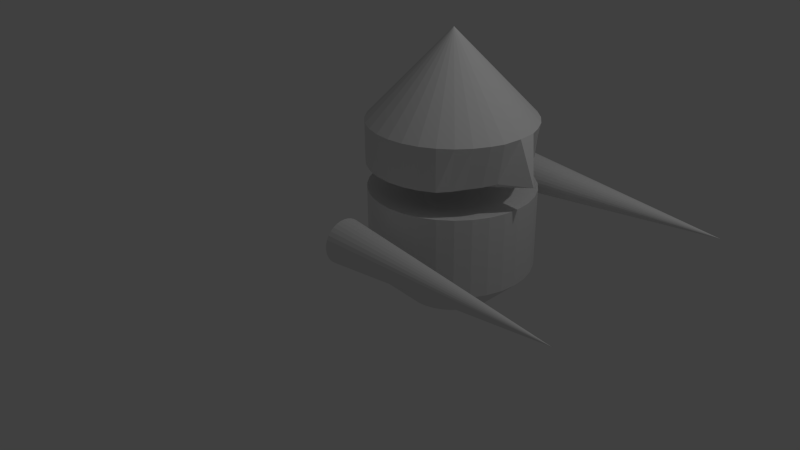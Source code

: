 # Source: robot2.blend  (saved by Blender 2.71.0; exported with 4.5.12 LTS)
import bpy
from mathutils import Matrix  # noqa: F401  (used for matrix-valued properties, if any)

bpy.ops.wm.read_factory_settings(use_empty=True)
scene = bpy.context.scene
scene.name = 'Scene'

# ---- collections
col_collection_1 = bpy.data.collections.new('Collection 1'); scene.collection.children.link(col_collection_1)

# ---- world
world_world = bpy.data.worlds.new('World'); scene.world = world_world
world_world.color = (0.05088, 0.05088, 0.05088)
world_world.use_sun_shadow = False
world_world.sun_shadow_jitter_overblur = 0.0
world_world.cycles.sampling_method = 'MANUAL'
world_world.cycles.sample_map_resolution = 256

# ---- cameras
cam_camera = bpy.data.cameras.new('Camera')
cam_camera.clip_end = 100.0
cam_camera.lens = 35.0
cam_camera.sensor_width = 32.0
cam_camera.sensor_height = 18.0
cam_camera.ortho_scale = 7.314
cam_camera.dof.focus_distance = 0.0
cam_camera.dof.aperture_fstop = 128.0

# ---- lights
light_lamp = bpy.data.lights.new('Lamp', 'POINT')
light_lamp.transmission_factor = 0.0
light_lamp.cutoff_distance = 30.0
light_lamp.energy = 100.0
light_lamp.shadow_buffer_clip_start = 1.001
light_lamp.shadow_soft_size = 0.1
light_lamp.shadow_maximum_resolution = 0.006
light_lamp.use_absolute_resolution = True
light_lamp.cycles.use_multiple_importance_sampling = False

# ---- meshes
me_cone_002 = bpy.data.meshes.new('Cone.002')
me_cone_002.from_pydata([(1.108e-07, 12.27, -1.0), (0.1951, 12.25, -1.0), (0.3827, 12.19, -1.0), (0.5556, 12.1, -1.0), (0.7071, 11.98, -1.0), (0.8315, 11.83, -1.0), (0.9239, 11.65, -1.0), (0.9808, 11.47, -1.0), (1.0, 11.27, -1.0), (-6.589e-06, 11.27, 0.1793), (0.9808, 11.08, -1.0), (0.9239, 10.89, -1.0), (0.8315, 10.71, -1.0), (0.7071, 10.56, -1.0), (0.5556, 10.44, -1.0), (0.3827, 10.35, -1.0), (0.1951, 10.29, -1.0), (-2.15e-07, 10.27, -1.0), (-0.1951, 10.29, -1.0), (-0.3827, 10.35, -1.0), (-0.5556, 10.44, -1.0), (-0.7071, 10.56, -1.0), (-0.8315, 10.71, -1.0), (-0.9239, 10.89, -1.0), (-0.9808, 11.08, -1.0), (-1.0, 11.27, -1.0), (-0.9808, 11.47, -1.0), (-0.9239, 11.65, -1.0), (-0.8315, 11.83, -1.0), (-0.7071, 11.98, -1.0), (-0.5556, 12.1, -1.0), (-0.3827, 12.19, -1.0), (-0.1951, 12.25, -1.0), (5.692e-07, 11.66, -1.061), (0.07544, 11.65, -1.061), (0.148, 11.63, -1.061), (0.2148, 11.59, -1.061), (0.2734, 11.54, -1.061), (0.3215, 11.49, -1.061), (0.3573, 11.42, -1.061), (0.3793, 11.35, -1.061), (0.3867, 11.27, -1.061), (0.3793, 11.19, -1.061), (0.3573, 11.12, -1.061), (0.3215, 11.06, -1.061), (0.2734, 11.0, -1.061), (0.2148, 10.95, -1.061), (0.148, 10.91, -1.061), (0.07544, 10.89, -1.061), (4.432e-07, 10.88, -1.061), (-0.07544, 10.89, -1.061), (-0.148, 10.91, -1.061), (-0.2148, 10.95, -1.061), (-0.2734, 11.0, -1.061), (-0.3215, 11.06, -1.061), (-0.3573, 11.12, -1.061), (-0.3793, 11.19, -1.061), (-0.3867, 11.27, -1.061), (-0.3793, 11.35, -1.061), (-0.3573, 11.42, -1.061), (-0.3215, 11.49, -1.061), (-0.2734, 11.54, -1.061), (-0.2148, 11.59, -1.061), (-0.148, 11.63, -1.061), (-0.07544, 11.65, -1.061), (2.651, 9.588, -0.9282), (-1.051, 9.588, -0.9282), (2.651, 9.515, -0.8471), (-1.051, 9.515, -0.8471), (2.651, 9.298, -0.7692), (-1.051, 9.298, -0.7692), (2.651, 8.946, -0.6974), (-1.051, 8.946, -0.6974), (2.651, 8.472, -0.6344), (-1.051, 8.472, -0.6344), (2.651, 7.894, -0.5828), (-1.051, 7.894, -0.5828), (2.651, 7.236, -0.5444), (-1.051, 7.236, -0.5444), (2.651, 6.521, -0.5207), (-1.051, 6.521, -0.5207), (2.651, 5.777, -0.5127), (-1.051, 5.777, -0.5127), (2.651, 5.034, -0.5207), (-1.051, 5.034, -0.5207), (2.651, 4.319, -0.5444), (-1.051, 4.319, -0.5444), (2.651, 3.66, -0.5828), (-1.051, 3.66, -0.5828), (2.651, 3.083, -0.6344), (-1.051, 3.083, -0.6344), (2.651, 2.609, -0.6974), (-1.051, 2.609, -0.6974), (2.651, 2.257, -0.7692), (-1.051, 2.257, -0.7692), (2.651, 2.04, -0.8471), (-1.051, 2.04, -0.8471), (2.651, 1.967, -0.9282), (-1.051, 1.967, -0.9282), (2.651, 2.04, -1.009), (-1.051, 2.04, -1.009), (2.651, 2.257, -1.087), (-1.051, 2.257, -1.087), (2.651, 2.609, -1.159), (-1.051, 2.609, -1.159), (2.651, 3.083, -1.222), (-1.051, 3.083, -1.222), (2.651, 3.66, -1.274), (-1.051, 3.66, -1.274), (2.651, 4.319, -1.312), (-1.051, 4.319, -1.312), (2.651, 5.034, -1.336), (-1.051, 5.034, -1.336), (2.651, 5.777, -1.344), (-1.051, 5.777, -1.344), (2.651, 6.521, -1.336), (-1.051, 6.521, -1.336), (2.651, 7.236, -1.312), (-1.051, 7.236, -1.312), (2.651, 7.894, -1.274), (-1.051, 7.894, -1.274), (2.651, 8.472, -1.222), (-1.051, 8.472, -1.222), (2.651, 8.946, -1.159), (-1.051, 8.946, -1.159), (2.651, 9.298, -1.087), (-1.051, 9.298, -1.087), (2.651, 9.515, -1.009), (-1.051, 9.515, -1.009), (-0.3691, 7.04, -0.9282), (-0.3691, 7.016, -0.9013), (-0.3691, 6.944, -0.8755), (-0.3691, 6.827, -0.8517), (-0.3691, 6.67, -0.8308), (-0.3691, 6.479, -0.8137), (-0.3691, 6.261, -0.801), (-0.3691, 6.024, -0.7932), (-0.3691, 5.777, -0.7905), (-0.3691, 5.531, -0.7932), (-0.3691, 5.294, -0.801), (-0.3691, 5.076, -0.8137), (-0.3691, 4.885, -0.8308), (-0.3691, 4.728, -0.8517), (-0.3691, 4.611, -0.8755), (-0.3691, 4.539, -0.9013), (-0.3691, 4.515, -0.9282), (-0.3691, 4.539, -0.955), (-0.3691, 4.611, -0.9808), (-0.3691, 4.728, -1.005), (-0.3691, 4.885, -1.025), (-0.3691, 5.076, -1.043), (-0.3691, 5.294, -1.055), (-0.3691, 5.531, -1.063), (-0.3691, 5.777, -1.066), (-0.3691, 6.024, -1.063), (-0.3691, 6.261, -1.055), (-0.3691, 6.479, -1.043), (-0.3691, 6.67, -1.025), (-0.3691, 6.827, -1.005), (-0.3691, 6.944, -0.9808), (-0.3691, 7.016, -0.955), (4.292, 7.877, -0.9282), (4.292, 7.836, -0.8835), (4.292, 7.717, -0.8406), (4.292, 7.523, -0.801), (4.292, 7.262, -0.7663), (4.292, 6.944, -0.7379), (4.292, 6.581, -0.7167), (4.292, 6.187, -0.7037), (4.292, 5.777, -0.6993), (4.292, 5.368, -0.7037), (4.292, 4.974, -0.7167), (4.292, 4.611, -0.7379), (4.292, 4.293, -0.7663), (4.292, 4.032, -0.801), (4.292, 3.838, -0.8406), (4.292, 3.719, -0.8835), (4.292, 3.678, -0.9282), (4.292, 3.719, -0.9728), (4.292, 3.838, -1.016), (4.292, 4.032, -1.055), (4.292, 4.293, -1.09), (4.292, 4.611, -1.118), (4.292, 4.974, -1.14), (4.292, 5.368, -1.153), (4.292, 5.777, -1.157), (4.292, 6.187, -1.153), (4.292, 6.581, -1.14), (4.292, 6.944, -1.118), (4.292, 7.262, -1.09), (4.292, 7.523, -1.055), (4.292, 7.717, -1.016), (4.292, 7.836, -0.9728), (-4.162, 9.503, -0.8519), (-4.162, 8.934, -0.7021), (-4.162, 7.882, -0.5875), (-4.162, 7.224, -0.5491), (-8.105, 5.765, -0.9329), (-4.162, 3.648, -0.5875), (-4.162, 3.071, -0.6392), (-4.162, 2.597, -0.7021), (-4.162, 2.245, -0.7739), (-4.162, 2.028, -0.8519), (-4.162, 2.028, -1.014), (-4.162, 2.245, -1.092), (-4.162, 5.765, -1.348), (-4.162, 8.46, -1.227), (-4.162, 8.934, -1.164), (-4.162, 9.503, -1.014), (-2.257, 9.576, -0.9329), (-2.257, 9.503, -0.8519), (-2.257, 9.286, -0.7739), (-2.257, 8.934, -0.7021), (-2.257, 8.46, -0.6635), (-2.257, 7.882, -0.6334), (-2.257, 7.224, -0.5951), (-2.257, 6.509, -0.5714), (-2.257, 5.765, -0.4315), (-2.257, 5.022, -0.5714), (-2.257, 4.307, -0.5951), (-2.257, 3.648, -0.6334), (-2.257, 3.071, -0.6635), (-2.257, 2.597, -0.7021), (-2.257, 2.245, -0.7739), (-2.257, 2.028, -0.8519), (-2.257, 1.955, -0.9329), (-2.257, 2.028, -1.014), (-2.257, 2.245, -1.092), (-2.257, 2.597, -1.164), (-2.257, 3.071, -1.227), (-2.257, 3.648, -1.278), (-2.257, 4.307, -1.317), (-2.257, 5.022, -1.34), (-2.257, 5.765, -1.348), (-2.257, 6.509, -1.34), (-2.257, 7.224, -1.317), (-2.257, 7.882, -1.278), (-2.257, 8.46, -1.227), (-2.257, 8.934, -1.164), (-2.257, 9.286, -1.092), (-2.257, 9.503, -1.014), (-4.162, 9.286, -1.092), (-4.162, 7.882, -1.278), (-4.162, 7.224, -1.317), (-4.162, 6.509, -1.34), (-4.162, 5.022, -1.34), (-4.162, 4.307, -1.317), (-4.162, 3.648, -1.278), (-4.162, 3.071, -1.227), (-4.162, 2.597, -1.164), (-4.162, 1.955, -0.9329), (-4.162, 4.307, -0.5491), (-4.162, 4.873, -0.5255), (-4.162, 5.765, -0.5175), (-4.162, 6.658, -0.5255), (-4.162, 8.46, -0.6392), (-4.162, 9.286, -0.7739), (-4.162, 9.576, -0.9329), (-1.439, 7.284, -0.9329), (-1.439, 7.255, -0.9006), (-1.439, 7.169, -0.8695), (-1.439, 7.028, -0.8409), (-1.439, 6.839, -0.8158), (-1.439, 6.609, -0.7952), (-1.439, 6.347, -0.7799), (-1.439, 6.062, -0.7705), (-1.439, 5.765, -0.7673), (-1.439, 5.469, -0.7705), (-1.439, 5.184, -0.7799), (-1.439, 4.922, -0.7952), (-1.439, 4.691, -0.8158), (-1.439, 4.503, -0.8409), (-1.439, 4.362, -0.8695), (-1.439, 4.276, -0.9006), (-1.439, 4.247, -0.9329), (-1.439, 4.276, -0.9652), (-1.439, 4.362, -0.9963), (-1.439, 4.503, -1.025), (-1.439, 4.691, -1.05), (-1.439, 4.922, -1.071), (-1.439, 5.184, -1.086), (-1.439, 5.469, -1.095), (-1.439, 5.765, -1.098), (-1.439, 6.062, -1.095), (-1.439, 6.347, -1.086), (-1.439, 6.609, -1.071), (-1.439, 6.839, -1.05), (-1.439, 7.028, -1.025), (-1.439, 7.169, -0.9963), (-1.439, 7.255, -0.9652), (0.0, 1.0, -1.0), (0.1951, 0.9808, -1.0), (0.3827, 0.9239, -1.0), (0.5556, 0.8315, -1.0), (0.7071, 0.7071, -1.0), (0.8315, 0.5556, -1.0), (0.9239, 0.3827, -1.0), (0.9808, 0.1951, -1.0), (1.0, 7.55e-08, -1.0), (-6.851e-06, 0.0, 0.1793), (0.9808, -0.1951, -1.0), (0.9239, -0.3827, -1.0), (0.8315, -0.5556, -1.0), (0.7071, -0.7071, -1.0), (0.5556, -0.8315, -1.0), (0.3827, -0.9239, -1.0), (0.1951, -0.9808, -1.0), (-3.258e-07, -1.0, -1.0), (-0.1951, -0.9808, -1.0), (-0.3827, -0.9239, -1.0), (-0.5556, -0.8315, -1.0), (-0.7071, -0.7071, -1.0), (-0.8315, -0.5556, -1.0), (-0.9239, -0.3827, -1.0), (-0.9808, -0.1951, -1.0), (-1.0, 9.656e-07, -1.0), (-0.9808, 0.1951, -1.0), (-0.9239, 0.3827, -1.0), (-0.8315, 0.5556, -1.0), (-0.7071, 0.7071, -1.0), (-0.5556, 0.8315, -1.0), (-0.3827, 0.9239, -1.0), (-0.1951, 0.9808, -1.0), (4.662e-07, 0.3867, -1.061), (0.07544, 0.3793, -1.061), (0.148, 0.3573, -1.061), (0.2148, 0.3215, -1.061), (0.2734, 0.2734, -1.061), (0.3215, 0.2148, -1.061), (0.3573, 0.148, -1.061), (0.3793, 0.07544, -1.061), (0.3867, 2.04e-07, -1.061), (0.3793, -0.07544, -1.061), (0.3573, -0.148, -1.061), (0.3215, -0.2148, -1.061), (0.2734, -0.2734, -1.061), (0.2148, -0.3215, -1.061), (0.148, -0.3573, -1.061), (0.07544, -0.3793, -1.061), (3.402e-07, -0.3867, -1.061), (-0.07544, -0.3793, -1.061), (-0.148, -0.3573, -1.061), (-0.2148, -0.3215, -1.061), (-0.2734, -0.2734, -1.061), (-0.3215, -0.2148, -1.061), (-0.3573, -0.148, -1.061), (-0.3793, -0.07544, -1.061), (-0.3867, 5.482e-07, -1.061), (-0.3793, 0.07544, -1.061), (-0.3573, 0.148, -1.061), (-0.3215, 0.2148, -1.061), (-0.2734, 0.2734, -1.061), (-0.2148, 0.3215, -1.061), (-0.148, 0.3573, -1.061), (-0.07544, 0.3793, -1.061), (-2.257, 6.509, -0.5714), (-2.257, 5.022, -0.5714), (-1.439, 6.062, -0.7705), (-1.439, 5.765, -0.7673), (-1.439, 5.469, -0.7705)], [], [(31, 9, 32), (0, 9, 1), (30, 9, 31), (29, 9, 30), (28, 9, 29), (27, 9, 28), (26, 9, 27), (25, 9, 26), (24, 9, 25), (23, 9, 24), (22, 9, 23), (21, 9, 22), (20, 9, 21), (19, 9, 20), (18, 9, 19), (17, 9, 18), (16, 9, 17), (15, 9, 16), (14, 9, 15), (13, 9, 14), (12, 9, 13), (11, 9, 12), (10, 9, 11), (8, 9, 10), (7, 9, 8), (6, 9, 7), (5, 9, 6), (4, 9, 5), (3, 9, 4), (2, 9, 3), (32, 9, 0), (1, 9, 2), (25, 26, 58, 57), (33, 34, 35, 36, 37, 38, 39, 40, 41, 42, 43, 44, 45, 46, 47, 48, 49, 50, 51, 52, 53, 54, 55, 56, 57, 58, 59, 60, 61, 62, 63, 64), (14, 15, 47, 46), (24, 25, 57, 56), (7, 8, 41, 40), (13, 14, 46, 45), (23, 24, 56, 55), (6, 7, 40, 39), (12, 13, 45, 44), (22, 23, 55, 54), (0, 1, 34, 33), (5, 6, 39, 38), (11, 12, 44, 43), (21, 22, 54, 53), (4, 5, 38, 37), (10, 11, 43, 42), (31, 32, 64, 63), (20, 21, 53, 52), (3, 4, 37, 36), (8, 10, 42, 41), (30, 31, 63, 62), (19, 20, 52, 51), (2, 3, 36, 35), (29, 30, 62, 61), (18, 19, 51, 50), (1, 2, 35, 34), (28, 29, 61, 60), (17, 18, 50, 49), (27, 28, 60, 59), (16, 17, 49, 48), (32, 0, 33, 64), (26, 27, 59, 58), (15, 16, 48, 47), (65, 66, 68, 67), (67, 68, 70, 69), (69, 70, 72, 71), (71, 72, 74, 73), (73, 74, 76, 75), (75, 76, 78, 77), (77, 78, 80, 79), (79, 80, 82, 81), (81, 82, 84, 83), (83, 84, 86, 85), (85, 86, 88, 87), (87, 88, 90, 89), (89, 90, 92, 91), (91, 92, 94, 93), (93, 94, 96, 95), (95, 96, 98, 97), (97, 98, 100, 99), (99, 100, 102, 101), (101, 102, 104, 103), (103, 104, 106, 105), (105, 106, 108, 107), (107, 108, 110, 109), (109, 110, 112, 111), (111, 112, 114, 113), (113, 114, 116, 115), (115, 116, 118, 117), (117, 118, 120, 119), (119, 120, 122, 121), (121, 122, 124, 123), (123, 124, 126, 125), (128, 126, 159, 160), (127, 128, 66, 65), (125, 126, 128, 127), (111, 113, 185, 184), (130, 129, 160, 159, 158, 157, 156, 155, 154, 153, 152, 151, 150, 149, 148, 147, 146, 145, 144, 143, 142, 141, 140, 139, 138, 137, 136, 135, 134, 133, 132, 131), (106, 104, 148, 149), (84, 82, 137, 138), (112, 110, 151, 152), (90, 88, 140, 141), (118, 116, 154, 155), (74, 72, 132, 133), (96, 94, 143, 144), (124, 122, 157, 158), (102, 100, 146, 147), (80, 78, 135, 136), (66, 128, 160, 129), (108, 106, 149, 150), (86, 84, 138, 139), (114, 112, 152, 153), (70, 68, 130, 131), (92, 90, 141, 142), (120, 118, 155, 156), (76, 74, 133, 134), (98, 96, 144, 145), (126, 124, 158, 159), (104, 102, 147, 148), (68, 66, 129, 130), (82, 80, 136, 137), (110, 108, 150, 151), (88, 86, 139, 140), (116, 114, 153, 154), (72, 70, 131, 132), (94, 92, 142, 143), (122, 120, 156, 157), (100, 98, 145, 146), (78, 76, 134, 135), (161, 162, 163, 164, 165, 166, 167, 168, 169, 170, 171, 172, 173, 174, 175, 176, 177, 178, 179, 180, 181, 182, 183, 184, 185, 186, 187, 188, 189, 190, 191, 192), (67, 69, 163, 162), (89, 91, 174, 173), (117, 119, 188, 187), (73, 75, 166, 165), (95, 97, 177, 176), (123, 125, 191, 190), (101, 103, 180, 179), (65, 67, 162, 161), (79, 81, 169, 168), (107, 109, 183, 182), (85, 87, 172, 171), (113, 115, 186, 185), (69, 71, 164, 163), (91, 93, 175, 174), (119, 121, 189, 188), (97, 99, 178, 177), (75, 77, 167, 166), (125, 127, 192, 191), (103, 105, 181, 180), (81, 83, 170, 169), (109, 111, 184, 183), (87, 89, 173, 172), (115, 117, 187, 186), (71, 73, 165, 164), (93, 95, 176, 175), (121, 123, 190, 189), (99, 101, 179, 178), (77, 79, 168, 167), (127, 65, 161, 192), (105, 107, 182, 181), (83, 85, 171, 170), (206, 197, 207), (203, 197, 204), (201, 197, 202), (200, 197, 201), (199, 197, 200), (198, 197, 199), (195, 197, 196), (249, 248, 229, 228), (252, 251, 219, 218), (253, 252, 218, 217), (223, 224, 273, 272), (246, 245, 232, 231), (247, 246, 231, 230), (248, 247, 230, 229), (243, 242, 236, 235), (244, 243, 235, 234), (254, 253, 217, 216), (289, 258, 259, 260, 261, 262, 263, 264, 265, 266, 267, 268, 269, 270, 271, 272, 273, 274, 275, 276, 277, 278, 279, 280, 281, 282, 283, 284, 285, 286, 287, 288), (228, 229, 278, 277), (226, 227, 276, 275), (222, 223, 272, 271), (217, 218, 267, 266), (218, 219, 268, 267), (229, 230, 279, 278), (216, 217, 266, 265), (238, 239, 288, 287), (240, 209, 258, 289), (233, 234, 283, 282), (210, 211, 260, 259), (215, 216, 265, 264), (237, 238, 287, 286), (224, 225, 274, 273), (231, 232, 281, 280), (211, 212, 261, 260), (235, 236, 285, 284), (236, 237, 286, 285), (225, 226, 275, 274), (209, 210, 259, 258), (221, 222, 271, 270), (219, 220, 269, 268), (214, 215, 264, 263), (213, 214, 263, 262), (239, 240, 289, 288), (230, 231, 280, 279), (232, 233, 282, 281), (212, 213, 262, 261), (227, 228, 277, 276), (220, 221, 270, 269), (234, 235, 284, 283), (241, 197, 208), (257, 197, 193), (207, 197, 241), (242, 197, 206), (243, 197, 242), (244, 197, 243), (205, 197, 244), (245, 197, 205), (246, 197, 245), (247, 197, 246), (248, 197, 247), (249, 197, 248), (204, 197, 249), (250, 197, 203), (202, 197, 250), (251, 197, 198), (252, 197, 251), (253, 197, 252), (254, 197, 253), (196, 197, 254), (255, 197, 195), (194, 197, 255), (256, 197, 194), (208, 197, 257), (193, 197, 256), (200, 201, 223, 222), (251, 198, 220, 219), (255, 195, 214, 213), (193, 256, 211, 210), (202, 250, 225, 224), (245, 205, 233, 232), (206, 207, 238, 237), (201, 202, 224, 223), (195, 196, 215, 214), (250, 203, 226, 225), (207, 241, 239, 238), (194, 255, 213, 212), (257, 193, 210, 209), (242, 206, 237, 236), (256, 194, 212, 211), (204, 249, 228, 227), (203, 204, 227, 226), (241, 208, 240, 239), (199, 200, 222, 221), (198, 199, 221, 220), (205, 244, 234, 233), (196, 254, 216, 215), (208, 257, 209, 240), (321, 299, 322), (290, 299, 291), (320, 299, 321), (319, 299, 320), (318, 299, 319), (317, 299, 318), (316, 299, 317), (315, 299, 316), (314, 299, 315), (313, 299, 314), (312, 299, 313), (311, 299, 312), (310, 299, 311), (309, 299, 310), (308, 299, 309), (307, 299, 308), (306, 299, 307), (305, 299, 306), (304, 299, 305), (303, 299, 304), (302, 299, 303), (301, 299, 302), (300, 299, 301), (298, 299, 300), (297, 299, 298), (296, 299, 297), (295, 299, 296), (294, 299, 295), (293, 299, 294), (292, 299, 293), (322, 299, 290), (291, 299, 292), (315, 316, 348, 347), (323, 324, 325, 326, 327, 328, 329, 330, 331, 332, 333, 334, 335, 336, 337, 338, 339, 340, 341, 342, 343, 344, 345, 346, 347, 348, 349, 350, 351, 352, 353, 354), (304, 305, 337, 336), (314, 315, 347, 346), (297, 298, 331, 330), (303, 304, 336, 335), (313, 314, 346, 345), (296, 297, 330, 329), (302, 303, 335, 334), (312, 313, 345, 344), (290, 291, 324, 323), (295, 296, 329, 328), (301, 302, 334, 333), (311, 312, 344, 343), (294, 295, 328, 327), (300, 301, 333, 332), (321, 322, 354, 353), (310, 311, 343, 342), (293, 294, 327, 326), (298, 300, 332, 331), (320, 321, 353, 352), (309, 310, 342, 341), (292, 293, 326, 325), (319, 320, 352, 351), (308, 309, 341, 340), (291, 292, 325, 324), (318, 319, 351, 350), (307, 308, 340, 339), (317, 318, 350, 349), (306, 307, 339, 338), (322, 290, 323, 354), (316, 317, 349, 348), (305, 306, 338, 337), (265, 216, 355, 357), (218, 267, 359, 356), (266, 267, 359, 358), (265, 266, 358, 357)])
_uv = me_cone_002.uv_layers.new(name='UVMap')
_uv.uv.foreach_set('vector', [0.6336, 0.316, 0.6262, 0.2344, 0.6414, 0.3132, 0.6485, 0.3105, 0.6262, 0.2344, 0.6553, 0.3076, 0.6249, 0.3189, 0.6262, 0.2344, 0.6336, 0.316, 0.6148, 0.3221, 0.6262, 0.2344, 0.6249, 0.3189, 0.6026, 0.326, 0.6262, 0.2344, 0.6148, 0.3221, 0.5868, 0.3313, 0.6262, 0.2344, 0.6026, 0.326, 0.7632, 0.3723, 0.8735, 0.3864, 0.7418, 0.3865, 0.7767, 0.3625, 0.8735, 0.3864, 0.7632, 0.3723, 0.7865, 0.355, 0.8735, 0.3864, 0.7767, 0.3625, 0.7941, 0.349, 0.8735, 0.3864, 0.7865, 0.355, 0.8003, 0.3437, 0.8735, 0.3864, 0.7941, 0.349, 0.8058, 0.3391, 0.8735, 0.3864, 0.8003, 0.3437, 0.8107, 0.3348, 0.8735, 0.3864, 0.8058, 0.3391, 0.8152, 0.3307, 0.8735, 0.3864, 0.8107, 0.3348, 0.8196, 0.3266, 0.8735, 0.3864, 0.8152, 0.3307, 0.8239, 0.3223, 0.8735, 0.3864, 0.8196, 0.3266, 0.8283, 0.3178, 0.8735, 0.3864, 0.8239, 0.3223, 0.8329, 0.3129, 0.8735, 0.3864, 0.8283, 0.3178, 0.838, 0.3073, 0.8735, 0.3864, 0.8329, 0.3129, 0.844, 0.3, 0.8735, 0.3864, 0.838, 0.3073, 0.851, 0.2916, 0.8735, 0.3864, 0.844, 0.3, 0.8602, 0.2802, 0.8735, 0.3864, 0.851, 0.2916, 0.8735, 0.2628, 0.8735, 0.3864, 0.8602, 0.2802, 0.7088, 0.2778, 0.6262, 0.2344, 0.7229, 0.2698, 0.6983, 0.2841, 0.6262, 0.2344, 0.7088, 0.2778, 0.6896, 0.2893, 0.6262, 0.2344, 0.6983, 0.2841, 0.682, 0.2938, 0.6262, 0.2344, 0.6896, 0.2893, 0.675, 0.2978, 0.6262, 0.2344, 0.682, 0.2938, 0.6684, 0.3014, 0.6262, 0.2344, 0.675, 0.2978, 0.6619, 0.3046, 0.6262, 0.2344, 0.6684, 0.3014, 0.6414, 0.3132, 0.6262, 0.2344, 0.6485, 0.3105, 0.6553, 0.3076, 0.6262, 0.2344, 0.6619, 0.3046, 0.7767, 0.3625, 0.7632, 0.3723, 0.7624, 0.3126, 0.7699, 0.3145, 0.7554, 0.2719, 0.7599, 0.2672, 0.7652, 0.2635, 0.7711, 0.2611, 0.7773, 0.2599, 0.7835, 0.2601, 0.7895, 0.2615, 0.795, 0.264, 0.7997, 0.2676, 0.8036, 0.272, 0.8068, 0.2782, 0.8084, 0.284, 0.8089, 0.2892, 0.8089, 0.2941, 0.8081, 0.2985, 0.8067, 0.3023, 0.8046, 0.3055, 0.8021, 0.3082, 0.7991, 0.3105, 0.7957, 0.3124, 0.7918, 0.3139, 0.7874, 0.3149, 0.7823, 0.3155, 0.7765, 0.3154, 0.7699, 0.3145, 0.7624, 0.3126, 0.7544, 0.3091, 0.7512, 0.3032, 0.7494, 0.2968, 0.7489, 0.2902, 0.7498, 0.2836, 0.752, 0.2774, 0.838, 0.3073, 0.8329, 0.3129, 0.8081, 0.2985, 0.8089, 0.2941, 0.7865, 0.355, 0.7767, 0.3625, 0.7699, 0.3145, 0.7765, 0.3154, 0.6983, 0.2841, 0.7088, 0.2778, 0.7159, 0.3278, 0.7092, 0.3294, 0.844, 0.3, 0.838, 0.3073, 0.8089, 0.2941, 0.8089, 0.2892, 0.7941, 0.349, 0.7865, 0.355, 0.7765, 0.3154, 0.7823, 0.3155, 0.6896, 0.2893, 0.6983, 0.2841, 0.7092, 0.3294, 0.7029, 0.3316, 0.851, 0.2916, 0.844, 0.3, 0.8089, 0.2892, 0.8084, 0.284, 0.8003, 0.3437, 0.7941, 0.349, 0.7823, 0.3155, 0.7874, 0.3149, 0.6485, 0.3105, 0.6553, 0.3076, 0.6737, 0.3462, 0.6679, 0.3495, 0.682, 0.2938, 0.6896, 0.2893, 0.7029, 0.3316, 0.6968, 0.3342, 0.8602, 0.2802, 0.851, 0.2916, 0.8084, 0.284, 0.8068, 0.2782, 0.8058, 0.3391, 0.8003, 0.3437, 0.7874, 0.3149, 0.7918, 0.3139, 0.675, 0.2978, 0.682, 0.2938, 0.6968, 0.3342, 0.691, 0.337, 0.8735, 0.2628, 0.8602, 0.2802, 0.8068, 0.2782, 0.8036, 0.272, 0.6336, 0.316, 0.6414, 0.3132, 0.6621, 0.3528, 0.6563, 0.3563, 0.8107, 0.3348, 0.8058, 0.3391, 0.7918, 0.3139, 0.7957, 0.3124, 0.6684, 0.3014, 0.675, 0.2978, 0.691, 0.337, 0.6852, 0.34, 0.7088, 0.2778, 0.7229, 0.2698, 0.7229, 0.3271, 0.7159, 0.3278, 0.6249, 0.3189, 0.6336, 0.316, 0.6563, 0.3563, 0.6505, 0.3601, 0.8152, 0.3307, 0.8107, 0.3348, 0.7957, 0.3124, 0.7991, 0.3105, 0.6619, 0.3046, 0.6684, 0.3014, 0.6852, 0.34, 0.6794, 0.3431, 0.6148, 0.3221, 0.6249, 0.3189, 0.6505, 0.3601, 0.6447, 0.3642, 0.8196, 0.3266, 0.8152, 0.3307, 0.7991, 0.3105, 0.8021, 0.3082, 0.6553, 0.3076, 0.6619, 0.3046, 0.6794, 0.3431, 0.6737, 0.3462, 0.6026, 0.326, 0.6148, 0.3221, 0.6447, 0.3642, 0.6391, 0.3688, 0.8239, 0.3223, 0.8196, 0.3266, 0.8021, 0.3082, 0.8046, 0.3055, 0.5868, 0.3313, 0.6026, 0.326, 0.6391, 0.3688, 0.6337, 0.3741, 0.8283, 0.3178, 0.8239, 0.3223, 0.8046, 0.3055, 0.8067, 0.3023, 0.6414, 0.3132, 0.6485, 0.3105, 0.6679, 0.3495, 0.6621, 0.3528, 0.7632, 0.3723, 0.7418, 0.3865, 0.7544, 0.3091, 0.7624, 0.3126, 0.8329, 0.3129, 0.8283, 0.3178, 0.8067, 0.3023, 0.8081, 0.2985, 0.3485, 0.2975, 0.5692, 0.3008, 0.569, 0.3088, 0.3481, 0.299, 0.3481, 0.299, 0.569, 0.3088, 0.5677, 0.328, 0.3466, 0.3017, 0.3466, 0.3017, 0.5677, 0.328, 0.5629, 0.3617, 0.3438, 0.3059, 0.3438, 0.3059, 0.5629, 0.3617, 0.5494, 0.4102, 0.339, 0.3119, 0.339, 0.3119, 0.5494, 0.4102, 0.5194, 0.47, 0.3313, 0.3192, 0.3313, 0.3192, 0.5194, 0.47, 0.465, 0.5318, 0.3198, 0.3271, 0.3198, 0.3271, 0.465, 0.5318, 0.3837, 0.5801, 0.3042, 0.3334, 0.3042, 0.3334, 0.3837, 0.5801, 0.2842, 0.5987, 0.286, 0.3362, 0.286, 0.3362, 0.2842, 0.5987, 0.1845, 0.5806, 0.2676, 0.3347, 0.2676, 0.3347, 0.1845, 0.5806, 0.103, 0.5326, 0.2516, 0.3295, 0.2516, 0.3295, 0.103, 0.5326, 0.0483, 0.4708, 0.2394, 0.3224, 0.2394, 0.3224, 0.0483, 0.4708, 0.01831, 0.4105, 0.2312, 0.3154, 0.2312, 0.3154, 0.01831, 0.4105, 0.00521, 0.3613, 0.226, 0.3096, 0.226, 0.3096, 0.00521, 0.3613, 0.001026, 0.327, 0.2229, 0.3055, 0.2229, 0.3055, 0.001026, 0.327, 0.0002486, 0.3071, 0.2213, 0.3028, 0.2213, 0.3028, 0.0002486, 0.3071, 0.0002484, 0.2981, 0.2209, 0.3014, 0.2209, 0.3014, 0.0002484, 0.2981, 0.0004665, 0.2901, 0.2213, 0.2999, 0.2213, 0.2999, 0.0004665, 0.2901, 0.001715, 0.2709, 0.2228, 0.2972, 0.2228, 0.2972, 0.001715, 0.2709, 0.006519, 0.2372, 0.2257, 0.293, 0.2257, 0.293, 0.006519, 0.2372, 0.02006, 0.1887, 0.2305, 0.287, 0.2305, 0.287, 0.02006, 0.1887, 0.05009, 0.1289, 0.2381, 0.2797, 0.2381, 0.2797, 0.05009, 0.1289, 0.1045, 0.06709, 0.2497, 0.2718, 0.2497, 0.2718, 0.1045, 0.06709, 0.1857, 0.01885, 0.2653, 0.2655, 0.2653, 0.2655, 0.1857, 0.01885, 0.2853, 0.0002484, 0.2835, 0.2627, 0.2835, 0.2627, 0.2853, 0.0002484, 0.3849, 0.01835, 0.3018, 0.2642, 0.3018, 0.2642, 0.3849, 0.01835, 0.4665, 0.06628, 0.3179, 0.2695, 0.3179, 0.2695, 0.4665, 0.06628, 0.5212, 0.1282, 0.3301, 0.2765, 0.3301, 0.2765, 0.5212, 0.1282, 0.5511, 0.1885, 0.3383, 0.2835, 0.3383, 0.2835, 0.5511, 0.1885, 0.5642, 0.2376, 0.3435, 0.2893, 0.3435, 0.2893, 0.5642, 0.2376, 0.5684, 0.2719, 0.3465, 0.2934, 0.9809, 0.8185, 0.9689, 0.8226, 0.8434, 0.8028, 0.8479, 0.8016, 0.3481, 0.2961, 0.5692, 0.2918, 0.5692, 0.3008, 0.3485, 0.2975, 0.3465, 0.2934, 0.5684, 0.2719, 0.5692, 0.2918, 0.3481, 0.2961, 0.2653, 0.2655, 0.2835, 0.2627, 0.2846, 0.2953, 0.2776, 0.2955, 0.8483, 0.7981, 0.8497, 0.8, 0.8479, 0.8016, 0.8434, 0.8028, 0.8363, 0.8038, 0.8261, 0.8045, 0.8132, 0.8046, 0.7983, 0.8038, 0.7831, 0.8022, 0.7677, 0.8005, 0.7522, 0.799, 0.7369, 0.7974, 0.7222, 0.7951, 0.7096, 0.7923, 0.6999, 0.7895, 0.6932, 0.787, 0.689, 0.7849, 0.6876, 0.7829, 0.6893, 0.7814, 0.6939, 0.7801, 0.701, 0.7791, 0.7111, 0.7784, 0.7241, 0.7783, 0.7389, 0.7791, 0.7541, 0.7807, 0.7696, 0.7824, 0.785, 0.7839, 0.8004, 0.7855, 0.8151, 0.7878, 0.8276, 0.7906, 0.8373, 0.7934, 0.8441, 0.7959, 0.6075, 0.7983, 0.5838, 0.7884, 0.6999, 0.7895, 0.7096, 0.7923, 0.7239, 0.736, 0.7744, 0.736, 0.7696, 0.7824, 0.7541, 0.7807, 0.7132, 0.8365, 0.6717, 0.8226, 0.7369, 0.7974, 0.7522, 0.799, 0.6125, 0.7512, 0.6436, 0.7461, 0.7241, 0.7783, 0.7111, 0.7784, 0.8568, 0.8421, 0.8134, 0.8469, 0.7831, 0.8022, 0.7983, 0.8038, 0.9297, 0.7846, 0.9534, 0.7945, 0.8373, 0.7934, 0.8276, 0.7906, 0.5564, 0.7645, 0.5683, 0.7604, 0.6939, 0.7801, 0.6893, 0.7814, 0.95, 0.8269, 0.9247, 0.8317, 0.8261, 0.8045, 0.8363, 0.8038, 0.5662, 0.7802, 0.5554, 0.7737, 0.689, 0.7849, 0.6932, 0.787, 0.8241, 0.7464, 0.8656, 0.7603, 0.8004, 0.7855, 0.785, 0.7839, 0.9853, 0.8143, 0.9809, 0.8185, 0.8479, 0.8016, 0.8497, 0.8, 0.6368, 0.8098, 0.6075, 0.7983, 0.7096, 0.7923, 0.7222, 0.7951, 0.6804, 0.7409, 0.7239, 0.736, 0.7541, 0.7807, 0.7389, 0.7791, 0.7629, 0.8469, 0.7132, 0.8365, 0.7522, 0.799, 0.7677, 0.8005, 0.971, 0.8028, 0.9819, 0.8093, 0.8483, 0.7981, 0.8441, 0.7959, 0.5873, 0.756, 0.6125, 0.7512, 0.7111, 0.7784, 0.701, 0.7791, 0.8936, 0.8368, 0.8568, 0.8421, 0.7983, 0.8038, 0.8132, 0.8046, 0.9004, 0.7732, 0.9297, 0.7846, 0.8276, 0.7906, 0.8151, 0.7878, 0.5519, 0.7687, 0.5564, 0.7645, 0.6893, 0.7814, 0.6876, 0.7829, 0.9689, 0.8226, 0.95, 0.8269, 0.8363, 0.8038, 0.8434, 0.8028, 0.5838, 0.7884, 0.5662, 0.7802, 0.6932, 0.787, 0.6999, 0.7895, 0.9819, 0.8093, 0.9853, 0.8143, 0.8497, 0.8, 0.8483, 0.7981, 0.7744, 0.736, 0.8241, 0.7464, 0.785, 0.7839, 0.7696, 0.7824, 0.6717, 0.8226, 0.6368, 0.8098, 0.7222, 0.7951, 0.7369, 0.7974, 0.6436, 0.7461, 0.6804, 0.7409, 0.7389, 0.7791, 0.7241, 0.7783, 0.8134, 0.8469, 0.7629, 0.8469, 0.7677, 0.8005, 0.7831, 0.8022, 0.9534, 0.7945, 0.971, 0.8028, 0.8441, 0.7959, 0.8373, 0.7934, 0.5683, 0.7604, 0.5873, 0.756, 0.701, 0.7791, 0.6939, 0.7801, 0.9247, 0.8317, 0.8936, 0.8368, 0.8132, 0.8046, 0.8261, 0.8045, 0.5554, 0.7737, 0.5519, 0.7687, 0.6876, 0.7829, 0.689, 0.7849, 0.8656, 0.7603, 0.9004, 0.7732, 0.8151, 0.7878, 0.8004, 0.7855, 0.3198, 0.2982, 0.3194, 0.2988, 0.3179, 0.2997, 0.3151, 0.3008, 0.3106, 0.3018, 0.3049, 0.3025, 0.2986, 0.303, 0.2918, 0.3034, 0.2849, 0.3036, 0.2779, 0.3039, 0.2712, 0.304, 0.2649, 0.304, 0.2591, 0.3036, 0.2545, 0.3029, 0.2515, 0.302, 0.25, 0.3012, 0.2496, 0.3007, 0.2501, 0.3001, 0.2515, 0.2993, 0.2544, 0.2982, 0.2588, 0.2971, 0.2645, 0.2964, 0.2709, 0.2959, 0.2776, 0.2955, 0.2846, 0.2953, 0.2915, 0.295, 0.2982, 0.2949, 0.3046, 0.295, 0.3103, 0.2953, 0.3149, 0.296, 0.3179, 0.2969, 0.3194, 0.2977, 0.3481, 0.299, 0.3466, 0.3017, 0.3179, 0.2997, 0.3194, 0.2988, 0.2312, 0.3154, 0.226, 0.3096, 0.2545, 0.3029, 0.2591, 0.3036, 0.3179, 0.2695, 0.3301, 0.2765, 0.3046, 0.295, 0.2982, 0.2949, 0.339, 0.3119, 0.3313, 0.3192, 0.3049, 0.3025, 0.3106, 0.3018, 0.2213, 0.3028, 0.2209, 0.3014, 0.2496, 0.3007, 0.25, 0.3012, 0.3435, 0.2893, 0.3465, 0.2934, 0.3179, 0.2969, 0.3149, 0.296, 0.2228, 0.2972, 0.2257, 0.293, 0.2544, 0.2982, 0.2515, 0.2993, 0.3485, 0.2975, 0.3481, 0.299, 0.3194, 0.2988, 0.3198, 0.2982, 0.3042, 0.3334, 0.286, 0.3362, 0.2849, 0.3036, 0.2918, 0.3034, 0.2381, 0.2797, 0.2497, 0.2718, 0.2709, 0.2959, 0.2645, 0.2964, 0.2516, 0.3295, 0.2394, 0.3224, 0.2649, 0.304, 0.2712, 0.304, 0.2835, 0.2627, 0.3018, 0.2642, 0.2915, 0.295, 0.2846, 0.2953, 0.3466, 0.3017, 0.3438, 0.3059, 0.3151, 0.3008, 0.3179, 0.2997, 0.226, 0.3096, 0.2229, 0.3055, 0.2515, 0.302, 0.2545, 0.3029, 0.3301, 0.2765, 0.3383, 0.2835, 0.3103, 0.2953, 0.3046, 0.295, 0.2209, 0.3014, 0.2213, 0.2999, 0.2501, 0.3001, 0.2496, 0.3007, 0.3313, 0.3192, 0.3198, 0.3271, 0.2986, 0.303, 0.3049, 0.3025, 0.3465, 0.2934, 0.3481, 0.2961, 0.3194, 0.2977, 0.3179, 0.2969, 0.2257, 0.293, 0.2305, 0.287, 0.2588, 0.2971, 0.2544, 0.2982, 0.286, 0.3362, 0.2676, 0.3347, 0.2779, 0.3039, 0.2849, 0.3036, 0.2497, 0.2718, 0.2653, 0.2655, 0.2776, 0.2955, 0.2709, 0.2959, 0.2394, 0.3224, 0.2312, 0.3154, 0.2591, 0.3036, 0.2649, 0.304, 0.3018, 0.2642, 0.3179, 0.2695, 0.2982, 0.2949, 0.2915, 0.295, 0.3438, 0.3059, 0.339, 0.3119, 0.3106, 0.3018, 0.3151, 0.3008, 0.2229, 0.3055, 0.2213, 0.3028, 0.25, 0.3012, 0.2515, 0.302, 0.3383, 0.2835, 0.3435, 0.2893, 0.3149, 0.296, 0.3103, 0.2953, 0.2213, 0.2999, 0.2228, 0.2972, 0.2515, 0.2993, 0.2501, 0.3001, 0.3198, 0.3271, 0.3042, 0.3334, 0.2918, 0.3034, 0.2986, 0.303, 0.3481, 0.2961, 0.3485, 0.2975, 0.3198, 0.2982, 0.3194, 0.2977, 0.2305, 0.287, 0.2381, 0.2797, 0.2645, 0.2964, 0.2588, 0.2971, 0.2676, 0.3347, 0.2516, 0.3295, 0.2712, 0.304, 0.2779, 0.3039, 0.4238, 0.824, 0.2813, 0.7465, 0.4516, 0.8067, 0.07509, 0.7273, 0.2813, 0.7465, 0.08494, 0.7414, 0.0901, 0.7015, 0.2813, 0.7465, 0.07698, 0.7127, 0.111, 0.6863, 0.2813, 0.7465, 0.0901, 0.7015, 0.1388, 0.669, 0.2813, 0.7465, 0.111, 0.6863, 0.1724, 0.6521, 0.2813, 0.7465, 0.1388, 0.669, 0.4105, 0.6829, 0.2813, 0.7465, 0.3767, 0.6601, 0.3074, 0.8861, 0.3351, 0.8861, 0.3351, 0.9965, 0.3074, 0.9965, 0.09389, 0.8861, 0.1267, 0.8861, 0.127, 0.9966, 0.08551, 0.9967, 0.6708, 0.4604, 0.6705, 0.4087, 0.781, 0.4165, 0.7814, 0.4604, 0.5485, 0.6528, 0.5381, 0.6455, 0.6597, 0.6588, 0.6639, 0.6613, 0.407, 0.8861, 0.4484, 0.8861, 0.4484, 0.9965, 0.407, 0.9965, 0.3687, 0.8861, 0.407, 0.8861, 0.407, 0.9965, 0.3687, 0.9965, 0.3351, 0.8861, 0.3687, 0.8861, 0.3687, 0.9965, 0.3351, 0.9965, 0.5761, 0.8861, 0.6144, 0.8861, 0.6144, 0.9965, 0.5761, 0.9965, 0.5346, 0.8861, 0.5761, 0.8861, 0.5761, 0.9965, 0.5346, 0.9965, 0.6705, 0.5121, 0.6708, 0.4604, 0.7814, 0.4604, 0.781, 0.5042, 0.8538, 0.6535, 0.8556, 0.6551, 0.8543, 0.6571, 0.8501, 0.6596, 0.8426, 0.6631, 0.8313, 0.6672, 0.8163, 0.6715, 0.7984, 0.6753, 0.7787, 0.6788, 0.7565, 0.6796, 0.7344, 0.6788, 0.7151, 0.6757, 0.6975, 0.6723, 0.6826, 0.6684, 0.6713, 0.6645, 0.6639, 0.6613, 0.6597, 0.6588, 0.6585, 0.6569, 0.6603, 0.6554, 0.6649, 0.6541, 0.673, 0.6529, 0.6847, 0.6521, 0.7, 0.6522, 0.7177, 0.6534, 0.7364, 0.6549, 0.7564, 0.6553, 0.7763, 0.6545, 0.7953, 0.6527, 0.8132, 0.6511, 0.8288, 0.6507, 0.8409, 0.6512, 0.8491, 0.6523, 0.5702, 0.6268, 0.5953, 0.6211, 0.6847, 0.6521, 0.673, 0.6529, 0.5393, 0.6361, 0.5513, 0.6318, 0.6649, 0.6541, 0.6603, 0.6554, 0.5656, 0.6627, 0.5485, 0.6528, 0.6639, 0.6613, 0.6713, 0.6645, 0.7328, 0.5887, 0.6891, 0.5858, 0.7157, 0.5374, 0.7328, 0.5375, 0.6907, 0.72, 0.6505, 0.7035, 0.7151, 0.6757, 0.7344, 0.6788, 0.5953, 0.6211, 0.6261, 0.6149, 0.7, 0.6522, 0.6847, 0.6521, 0.7766, 0.5858, 0.7328, 0.5887, 0.7328, 0.5375, 0.75, 0.5374, 0.9449, 0.6231, 0.9643, 0.6279, 0.8491, 0.6523, 0.8409, 0.6512, 0.9765, 0.6322, 0.9811, 0.6363, 0.8556, 0.6551, 0.8538, 0.6535, 0.7558, 0.5992, 0.8059, 0.601, 0.7763, 0.6545, 0.7564, 0.6553, 0.978, 0.6417, 0.9675, 0.6493, 0.8501, 0.6596, 0.8543, 0.6571, 0.8647, 0.7025, 0.824, 0.72, 0.7787, 0.6788, 0.7984, 0.6753, 0.9193, 0.6178, 0.9449, 0.6231, 0.8409, 0.6512, 0.8288, 0.6507, 0.5381, 0.6455, 0.5349, 0.6403, 0.6585, 0.6569, 0.6597, 0.6588, 0.6627, 0.6085, 0.7062, 0.6025, 0.7364, 0.6549, 0.7177, 0.6534, 0.9675, 0.6493, 0.9503, 0.6595, 0.8426, 0.6631, 0.8501, 0.6596, 0.8503, 0.6061, 0.8878, 0.612, 0.8132, 0.6511, 0.7953, 0.6527, 0.8878, 0.612, 0.9193, 0.6178, 0.8288, 0.6507, 0.8132, 0.6511, 0.5349, 0.6403, 0.5393, 0.6361, 0.6603, 0.6554, 0.6585, 0.6569, 0.9811, 0.6363, 0.978, 0.6417, 0.8543, 0.6571, 0.8556, 0.6551, 0.5884, 0.6742, 0.5656, 0.6627, 0.6713, 0.6645, 0.6826, 0.6684, 0.6505, 0.7035, 0.6167, 0.6878, 0.6975, 0.6723, 0.7151, 0.6757, 0.8988, 0.6859, 0.8647, 0.7025, 0.7984, 0.6753, 0.8163, 0.6715, 0.9273, 0.6716, 0.8988, 0.6859, 0.8163, 0.6715, 0.8313, 0.6672, 0.9643, 0.6279, 0.9765, 0.6322, 0.8538, 0.6535, 0.8491, 0.6523, 0.6261, 0.6149, 0.6627, 0.6085, 0.7177, 0.6534, 0.7, 0.6522, 0.7062, 0.6025, 0.7558, 0.5992, 0.7564, 0.6553, 0.7364, 0.6549, 0.9503, 0.6595, 0.9273, 0.6716, 0.8313, 0.6672, 0.8426, 0.6631, 0.5513, 0.6318, 0.5702, 0.6268, 0.673, 0.6529, 0.6649, 0.6541, 0.6167, 0.6878, 0.5884, 0.6742, 0.6826, 0.6684, 0.6975, 0.6723, 0.8059, 0.601, 0.8503, 0.6061, 0.7953, 0.6527, 0.7763, 0.6545, 0.4725, 0.7914, 0.2813, 0.7465, 0.4856, 0.7803, 0.4904, 0.7735, 0.2813, 0.7465, 0.4875, 0.7656, 0.4516, 0.8067, 0.2813, 0.7465, 0.4725, 0.7914, 0.3902, 0.8408, 0.2813, 0.7465, 0.4238, 0.824, 0.3517, 0.8543, 0.2813, 0.7465, 0.3902, 0.8408, 0.3098, 0.8617, 0.2813, 0.7465, 0.3517, 0.8543, 0.2665, 0.8607, 0.2813, 0.7465, 0.3098, 0.8617, 0.2244, 0.8507, 0.2813, 0.7465, 0.2665, 0.8607, 0.1858, 0.8329, 0.2813, 0.7465, 0.2244, 0.8507, 0.152, 0.8101, 0.2813, 0.7465, 0.1858, 0.8329, 0.1237, 0.7853, 0.2813, 0.7465, 0.152, 0.8101, 0.1013, 0.7615, 0.2813, 0.7465, 0.1237, 0.7853, 0.08494, 0.7414, 0.2813, 0.7465, 0.1013, 0.7615, 0.07214, 0.7195, 0.2813, 0.7465, 0.07509, 0.7273, 0.07698, 0.7127, 0.2813, 0.7465, 0.07214, 0.7195, 0.2109, 0.6387, 0.2813, 0.7465, 0.1724, 0.6521, 0.2441, 0.6323, 0.2813, 0.7465, 0.2109, 0.6387, 0.296, 0.6323, 0.2813, 0.7465, 0.2441, 0.6323, 0.3462, 0.6455, 0.2813, 0.7465, 0.296, 0.6323, 0.3767, 0.6601, 0.2813, 0.7465, 0.3462, 0.6455, 0.4388, 0.7077, 0.2813, 0.7465, 0.4105, 0.6829, 0.4613, 0.7315, 0.2813, 0.7465, 0.4388, 0.7077, 0.4776, 0.7515, 0.2813, 0.7465, 0.4613, 0.7315, 0.4856, 0.7803, 0.2813, 0.7465, 0.4904, 0.7735, 0.4875, 0.7656, 0.2813, 0.7465, 0.4776, 0.7515, 0.2263, 0.8861, 0.2472, 0.8861, 0.2472, 0.9965, 0.2263, 0.9965, 0.1267, 0.8861, 0.165, 0.8861, 0.1652, 0.9966, 0.127, 0.9966, 0.7844, 0.8861, 0.818, 0.8861, 0.8178, 0.9966, 0.7843, 0.9965, 0.7225, 0.8861, 0.7359, 0.8861, 0.7359, 0.9965, 0.7225, 0.9965, 0.2605, 0.8861, 0.2669, 0.8861, 0.2668, 0.9965, 0.2605, 0.9965, 0.4484, 0.8861, 0.4915, 0.8861, 0.4915, 0.9965, 0.4484, 0.9965, 0.648, 0.8861, 0.6757, 0.8861, 0.6757, 0.9965, 0.648, 0.9965, 0.2472, 0.8861, 0.2605, 0.8861, 0.2605, 0.9965, 0.2472, 0.9965, 0.818, 0.8861, 0.8563, 0.8861, 0.8561, 0.9966, 0.8178, 0.9966, 0.2669, 0.8861, 0.2732, 0.8861, 0.2732, 0.9965, 0.2668, 0.9965, 0.6757, 0.8861, 0.6965, 0.8861, 0.6965, 0.9965, 0.6757, 0.9965, 0.7567, 0.8861, 0.7844, 0.8861, 0.7843, 0.9965, 0.7567, 0.9965, 0.7162, 0.8861, 0.7225, 0.8861, 0.7225, 0.9965, 0.7162, 0.9965, 0.6144, 0.8861, 0.648, 0.8861, 0.648, 0.9965, 0.6144, 0.9965, 0.7359, 0.8861, 0.7567, 0.8861, 0.7567, 0.9965, 0.7359, 0.9965, 0.2865, 0.8861, 0.3074, 0.8861, 0.3074, 0.9965, 0.2865, 0.9965, 0.2732, 0.8861, 0.2865, 0.8861, 0.2865, 0.9965, 0.2732, 0.9965, 0.6965, 0.8861, 0.7099, 0.8861, 0.7099, 0.9965, 0.6965, 0.9965, 0.1986, 0.8861, 0.2263, 0.8861, 0.2263, 0.9965, 0.1988, 0.9965, 0.165, 0.8861, 0.1986, 0.8861, 0.1988, 0.9965, 0.1652, 0.9966, 0.4915, 0.8861, 0.5346, 0.8861, 0.5346, 0.9965, 0.4915, 0.9965, 0.8563, 0.8861, 0.8892, 0.8861, 0.8975, 0.9967, 0.8561, 0.9966, 0.7099, 0.8861, 0.7162, 0.8861, 0.7162, 0.9965, 0.7099, 0.9965, 0.8173, 0.1161, 0.7565, 0.03435, 0.8342, 0.118, 0.9676, 0.4607, 0.9429, 0.5605, 0.9532, 0.4675, 0.8051, 0.1153, 0.7565, 0.03435, 0.8173, 0.1161, 0.7957, 0.1149, 0.7565, 0.03435, 0.8051, 0.1153, 0.7878, 0.1148, 0.7565, 0.03435, 0.7957, 0.1149, 0.781, 0.1149, 0.7565, 0.03435, 0.7878, 0.1148, 0.7748, 0.115, 0.7565, 0.03435, 0.781, 0.1149, 0.7691, 0.1151, 0.7565, 0.03435, 0.7748, 0.115, 0.7635, 0.1154, 0.7565, 0.03435, 0.7691, 0.1151, 0.758, 0.1157, 0.7565, 0.03435, 0.7635, 0.1154, 0.7525, 0.116, 0.7565, 0.03435, 0.758, 0.1157, 0.7466, 0.1165, 0.7565, 0.03435, 0.7525, 0.116, 0.7404, 0.1172, 0.7565, 0.03435, 0.7466, 0.1165, 0.7334, 0.118, 0.7565, 0.03435, 0.7404, 0.1172, 0.7253, 0.1191, 0.7565, 0.03435, 0.7334, 0.118, 0.7157, 0.1206, 0.7565, 0.03435, 0.7253, 0.1191, 0.7034, 0.1228, 0.7565, 0.03435, 0.7157, 0.1206, 0.6867, 0.126, 0.7565, 0.03435, 0.7034, 0.1228, 0.6612, 0.1314, 0.7565, 0.03435, 0.6867, 0.126, 0.8624, 0.5145, 0.9429, 0.5605, 0.8487, 0.522, 0.8727, 0.5083, 0.9429, 0.5605, 0.8624, 0.5145, 0.8813, 0.5032, 0.9429, 0.5605, 0.8727, 0.5083, 0.8889, 0.4987, 0.9429, 0.5605, 0.8813, 0.5032, 0.896, 0.4946, 0.9429, 0.5605, 0.8889, 0.4987, 0.9028, 0.4909, 0.9429, 0.5605, 0.896, 0.4946, 0.9096, 0.4873, 0.9429, 0.5605, 0.9028, 0.4909, 0.9166, 0.4839, 0.9429, 0.5605, 0.9096, 0.4873, 0.9241, 0.4803, 0.9429, 0.5605, 0.9166, 0.4839, 0.9324, 0.4766, 0.9429, 0.5605, 0.9241, 0.4803, 0.9418, 0.4725, 0.9429, 0.5605, 0.9324, 0.4766, 0.8342, 0.118, 0.7565, 0.03435, 0.8616, 0.1226, 0.9532, 0.4675, 0.9429, 0.5605, 0.9418, 0.4725, 0.7691, 0.1151, 0.7748, 0.115, 0.7715, 0.1417, 0.7676, 0.141, 0.7962, 0.1668, 0.795, 0.1737, 0.7924, 0.1804, 0.7886, 0.1864, 0.7837, 0.1915, 0.7778, 0.1955, 0.7712, 0.1984, 0.7641, 0.1998, 0.7569, 0.1998, 0.7497, 0.1983, 0.7429, 0.1954, 0.738, 0.1894, 0.7347, 0.1826, 0.7329, 0.1754, 0.7338, 0.1661, 0.7359, 0.1589, 0.7385, 0.1533, 0.7416, 0.1492, 0.7451, 0.146, 0.7487, 0.1439, 0.7524, 0.1423, 0.7561, 0.1413, 0.7599, 0.1408, 0.7637, 0.1407, 0.7676, 0.141, 0.7715, 0.1417, 0.7756, 0.1428, 0.7797, 0.1445, 0.7839, 0.1468, 0.7881, 0.15, 0.7921, 0.1542, 0.7955, 0.1597, 0.6612, 0.1314, 0.6867, 0.126, 0.7338, 0.1661, 0.7329, 0.1754, 0.7635, 0.1154, 0.7691, 0.1151, 0.7676, 0.141, 0.7637, 0.1407, 0.9028, 0.4909, 0.896, 0.4946, 0.879, 0.4575, 0.8844, 0.4545, 0.8624, 0.5145, 0.8487, 0.522, 0.8487, 0.4673, 0.8554, 0.4667, 0.758, 0.1157, 0.7635, 0.1154, 0.7637, 0.1407, 0.7599, 0.1408, 0.9096, 0.4873, 0.9028, 0.4909, 0.8844, 0.4545, 0.8897, 0.4513, 0.8727, 0.5083, 0.8624, 0.5145, 0.8554, 0.4667, 0.8618, 0.4651, 0.7525, 0.116, 0.758, 0.1157, 0.7599, 0.1408, 0.7561, 0.1413, 0.9676, 0.4607, 0.9532, 0.4675, 0.915, 0.4312, 0.9196, 0.4257, 0.9166, 0.4839, 0.9096, 0.4873, 0.8897, 0.4513, 0.8949, 0.4479, 0.8813, 0.5032, 0.8727, 0.5083, 0.8618, 0.4651, 0.8678, 0.4629, 0.7466, 0.1165, 0.7525, 0.116, 0.7561, 0.1413, 0.7524, 0.1423, 0.9241, 0.4803, 0.9166, 0.4839, 0.8949, 0.4479, 0.9001, 0.4442, 0.8889, 0.4987, 0.8813, 0.5032, 0.8678, 0.4629, 0.8735, 0.4604, 0.8173, 0.1161, 0.8342, 0.118, 0.7955, 0.1597, 0.7921, 0.1542, 0.7404, 0.1172, 0.7466, 0.1165, 0.7524, 0.1423, 0.7487, 0.1439, 0.9324, 0.4766, 0.9241, 0.4803, 0.9001, 0.4442, 0.9052, 0.4403, 0.896, 0.4946, 0.8889, 0.4987, 0.8735, 0.4604, 0.879, 0.4575, 0.8051, 0.1153, 0.8173, 0.1161, 0.7921, 0.1542, 0.7881, 0.15, 0.7334, 0.118, 0.7404, 0.1172, 0.7487, 0.1439, 0.7451, 0.146, 0.9418, 0.4725, 0.9324, 0.4766, 0.9052, 0.4403, 0.9102, 0.436, 0.7957, 0.1149, 0.8051, 0.1153, 0.7881, 0.15, 0.7839, 0.1468, 0.7253, 0.1191, 0.7334, 0.118, 0.7451, 0.146, 0.7416, 0.1492, 0.9532, 0.4675, 0.9418, 0.4725, 0.9102, 0.436, 0.915, 0.4312, 0.7878, 0.1148, 0.7957, 0.1149, 0.7839, 0.1468, 0.7797, 0.1445, 0.7157, 0.1206, 0.7253, 0.1191, 0.7416, 0.1492, 0.7385, 0.1533, 0.781, 0.1149, 0.7878, 0.1148, 0.7797, 0.1445, 0.7756, 0.1428, 0.7034, 0.1228, 0.7157, 0.1206, 0.7385, 0.1533, 0.7359, 0.1589, 0.8342, 0.118, 0.8616, 0.1226, 0.7962, 0.1668, 0.7955, 0.1597, 0.7748, 0.115, 0.781, 0.1149, 0.7756, 0.1428, 0.7715, 0.1417, 0.6867, 0.126, 0.7034, 0.1228, 0.7359, 0.1589, 0.7338, 0.1661, 0.6444, 0.5695, 0.6704, 0.5692, 0.6704, 0.5688, 0.6444, 0.569, 0.5697, 0.5695, 0.5939, 0.5692, 0.5939, 0.5687, 0.5697, 0.5691, 0.6188, 0.5693, 0.5939, 0.5692, 0.5939, 0.5687, 0.6188, 0.5689, 0.6444, 0.5695, 0.6188, 0.5693, 0.6188, 0.5689, 0.6444, 0.569])
me_cone_002.use_remesh_preserve_volume = False
me_cone_002.use_remesh_preserve_attributes = False
me_cone_002.use_mirror_vertex_groups = False
me_cone_002.update()

# ---- objects
ob_lamp = bpy.data.objects.new('Lamp', light_lamp)
ob_camera = bpy.data.objects.new('Camera', cam_camera)
ob_cone_002 = bpy.data.objects.new('Cone.002', me_cone_002)

# ---- transforms, parenting, visibility, modifiers, constraints
ob_lamp.location = (4.076, 1.005, 5.904)
ob_lamp.rotation_euler = (0.6503, 0.05522, 1.866)
ob_lamp.lock_rotations_4d = False
ob_lamp.empty_display_type = 'ARROWS'
ob_lamp.color = (0.0, 0.0, 0.0, 0.0)
ob_lamp.lineart.crease_threshold = 0.0
ob_camera.location = (7.481, -6.508, 5.344)
ob_camera.rotation_euler = (1.109, 0.01082, 0.8149)
ob_camera.lock_rotations_4d = False
ob_camera.empty_display_type = 'ARROWS'
ob_camera.color = (0.0, 0.0, 0.0, 0.0)
ob_camera.display_type = 'WIRE'
ob_camera.lineart.crease_threshold = 0.0
ob_cone_002.location = (3.253, -1.152, 0.9233)
ob_cone_002.rotation_euler = (-0.0, 1.571, 0.0)
ob_cone_002.scale = (0.2624, 0.2624, 2.407)
ob_cone_002.lineart.crease_threshold = 0.0

# ---- collection membership
col_collection_1.objects.link(ob_lamp)
col_collection_1.objects.link(ob_camera)
col_collection_1.objects.link(ob_cone_002)

# ---- scene / render settings (as saved in the file)
scene.camera = ob_camera
scene.frame_start = 1; scene.frame_end = 250; scene.frame_set(1)
scene.render.engine = 'BLENDER_EEVEE_NEXT'
scene.render.resolution_percentage = 50
scene.render.dither_intensity = 0.0
scene.cycles.use_denoising = False
scene.cycles.samples = 10
scene.cycles.sampling_pattern = 'TABULATED_SOBOL'
scene.cycles.light_sampling_threshold = 0.0
scene.cycles.use_adaptive_sampling = False
scene.cycles.use_light_tree = False
scene.cycles.blur_glossy = 0.0
scene.cycles.volume_bounces = 1
scene.cycles.pixel_filter_type = 'GAUSSIAN'
scene.cycles.sample_clamp_indirect = 0.0
scene.view_settings.view_transform = 'Standard'
bpy.context.view_layer.update()
